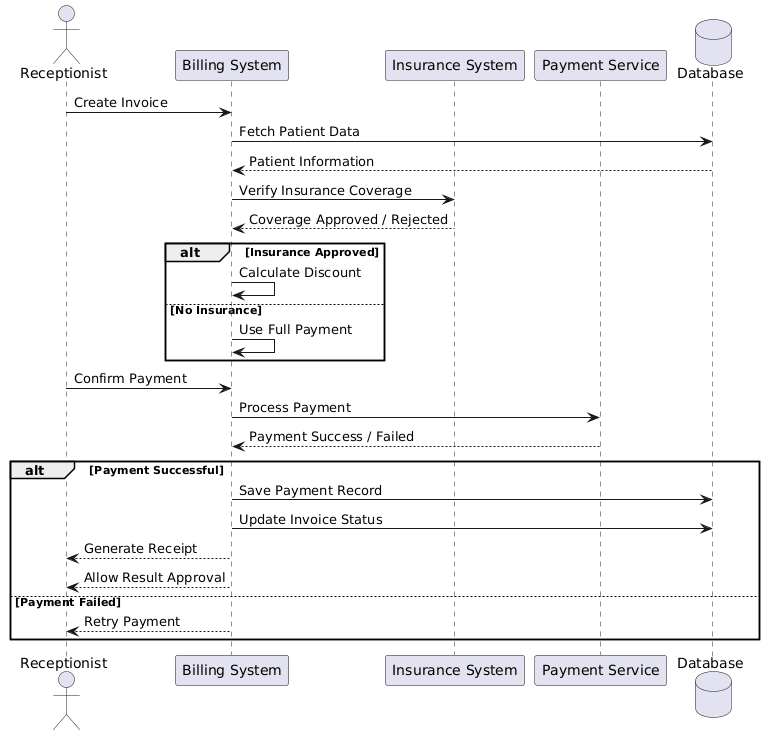

The diagram above was rendered by PlantUML. Its source (embedded in the PNG):
@startuml
actor Receptionist
participant "Billing System" as Billing
participant "Insurance System" as Insurance
participant "Payment Service" as Payment
database "Database" as DB

Receptionist -> Billing : Create Invoice

Billing -> DB : Fetch Patient Data
DB --> Billing : Patient Information

Billing -> Insurance : Verify Insurance Coverage
Insurance --> Billing : Coverage Approved / Rejected

alt Insurance Approved

    Billing -> Billing : Calculate Discount

else No Insurance

    Billing -> Billing : Use Full Payment

end

Receptionist -> Billing : Confirm Payment

Billing -> Payment : Process Payment
Payment --> Billing : Payment Success / Failed

alt Payment Successful

    Billing -> DB : Save Payment Record
    Billing -> DB : Update Invoice Status

    Billing --> Receptionist : Generate Receipt
    Billing --> Receptionist : Allow Result Approval

else Payment Failed

    Billing --> Receptionist : Retry Payment

end
@enduml